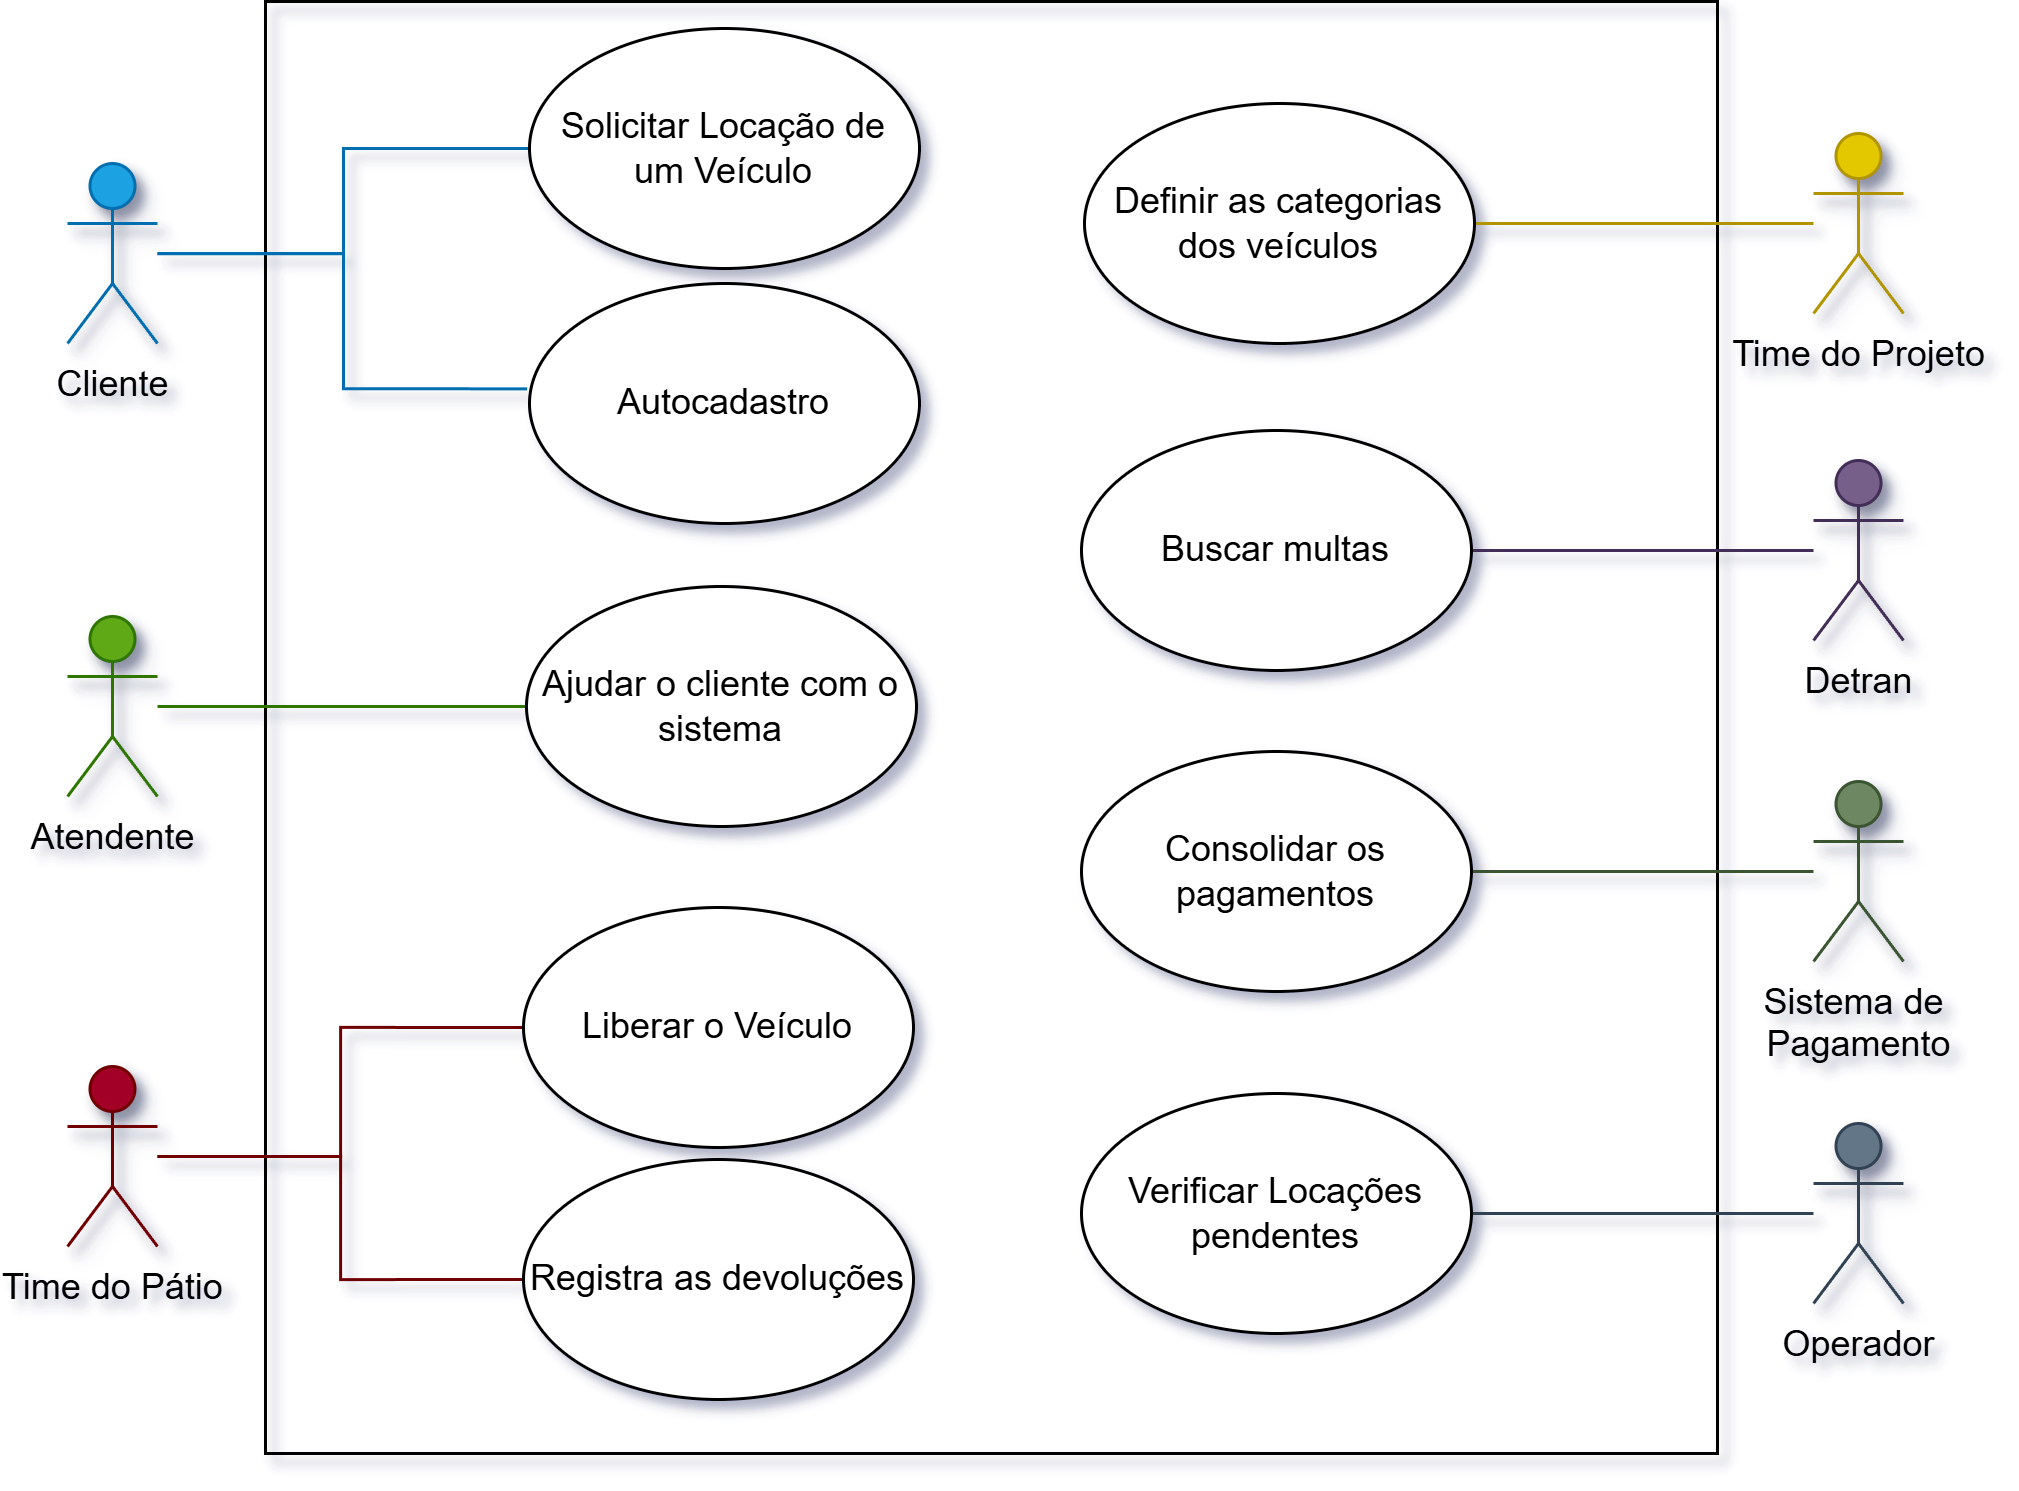

The diagram above was exported from draw.io. Its source (the exported page's mxGraphModel, read from the mxfile embedded in the PNG):
<mxGraphModel dx="156" dy="539" grid="1" gridSize="10" guides="1" tooltips="1" connect="1" arrows="1" fold="1" page="1" pageScale="1" pageWidth="827" pageHeight="1169" math="0" shadow="0">
  <root>
    <mxCell id="0" />
    <mxCell id="1" parent="0" />
    <mxCell id="8IB_nA56ttuaE30-o21n-4" value="" style="whiteSpace=wrap;html=1;aspect=fixed;shadow=0;fillColor=none;" vertex="1" parent="1">
      <mxGeometry x="1006" y="56" width="484" height="484" as="geometry" />
    </mxCell>
    <mxCell id="8IB_nA56ttuaE30-o21n-39" value="" style="edgeStyle=orthogonalEdgeStyle;rounded=0;orthogonalLoop=1;jettySize=auto;html=1;endArrow=none;startFill=0;fillColor=#1ba1e2;strokeColor=#006EAF;" edge="1" parent="1" source="8IB_nA56ttuaE30-o21n-2" target="8IB_nA56ttuaE30-o21n-10">
      <mxGeometry relative="1" as="geometry" />
    </mxCell>
    <mxCell id="8IB_nA56ttuaE30-o21n-2" value="Cliente" style="shape=umlActor;verticalLabelPosition=bottom;verticalAlign=top;html=1;outlineConnect=0;shadow=1;fillColor=#1ba1e2;fontColor=default;strokeColor=#006EAF;" vertex="1" parent="1">
      <mxGeometry x="940" y="110" width="30" height="60" as="geometry" />
    </mxCell>
    <mxCell id="8IB_nA56ttuaE30-o21n-57" style="edgeStyle=orthogonalEdgeStyle;rounded=0;orthogonalLoop=1;jettySize=auto;html=1;entryX=0;entryY=0.5;entryDx=0;entryDy=0;fontColor=default;endArrow=none;startFill=0;fillColor=#60a917;strokeColor=#2D7600;" edge="1" parent="1" source="8IB_nA56ttuaE30-o21n-5" target="8IB_nA56ttuaE30-o21n-16">
      <mxGeometry relative="1" as="geometry" />
    </mxCell>
    <mxCell id="8IB_nA56ttuaE30-o21n-5" value="Atendente" style="shape=umlActor;verticalLabelPosition=bottom;verticalAlign=top;html=1;outlineConnect=0;shadow=1;fillColor=#60a917;fontColor=default;strokeColor=#2D7600;" vertex="1" parent="1">
      <mxGeometry x="940" y="261" width="30" height="60" as="geometry" />
    </mxCell>
    <mxCell id="8IB_nA56ttuaE30-o21n-32" style="edgeStyle=orthogonalEdgeStyle;rounded=0;orthogonalLoop=1;jettySize=auto;html=1;entryX=0;entryY=0.5;entryDx=0;entryDy=0;endArrow=none;startFill=0;fillColor=#a20025;strokeColor=#6F0000;" edge="1" parent="1" source="8IB_nA56ttuaE30-o21n-6" target="8IB_nA56ttuaE30-o21n-21">
      <mxGeometry relative="1" as="geometry" />
    </mxCell>
    <mxCell id="8IB_nA56ttuaE30-o21n-46" style="edgeStyle=orthogonalEdgeStyle;rounded=0;orthogonalLoop=1;jettySize=auto;html=1;entryX=0;entryY=0.5;entryDx=0;entryDy=0;endArrow=none;startFill=0;fillColor=#a20025;strokeColor=#6F0000;" edge="1" parent="1" source="8IB_nA56ttuaE30-o21n-6" target="8IB_nA56ttuaE30-o21n-45">
      <mxGeometry relative="1" as="geometry" />
    </mxCell>
    <mxCell id="8IB_nA56ttuaE30-o21n-6" value="Time do Pátio" style="shape=umlActor;verticalLabelPosition=bottom;verticalAlign=top;html=1;outlineConnect=0;shadow=1;fillColor=#a20025;fontColor=default;strokeColor=#6F0000;" vertex="1" parent="1">
      <mxGeometry x="940" y="411" width="30" height="60" as="geometry" />
    </mxCell>
    <mxCell id="8IB_nA56ttuaE30-o21n-53" value="" style="edgeStyle=orthogonalEdgeStyle;rounded=0;orthogonalLoop=1;jettySize=auto;html=1;entryX=1;entryY=0.5;entryDx=0;entryDy=0;endArrow=none;startFill=0;fillColor=#e3c800;strokeColor=#B09500;" edge="1" parent="1" source="8IB_nA56ttuaE30-o21n-7" target="8IB_nA56ttuaE30-o21n-14">
      <mxGeometry relative="1" as="geometry" />
    </mxCell>
    <mxCell id="8IB_nA56ttuaE30-o21n-7" value="Time do Projeto" style="shape=umlActor;verticalLabelPosition=bottom;verticalAlign=top;html=1;outlineConnect=0;shadow=1;fillColor=#e3c800;fontColor=#000000;strokeColor=#B09500;" vertex="1" parent="1">
      <mxGeometry x="1522" y="100" width="30" height="60" as="geometry" />
    </mxCell>
    <mxCell id="8IB_nA56ttuaE30-o21n-54" style="edgeStyle=orthogonalEdgeStyle;rounded=0;orthogonalLoop=1;jettySize=auto;html=1;entryX=1;entryY=0.5;entryDx=0;entryDy=0;endArrow=none;startFill=0;fillColor=#76608a;strokeColor=#432D57;" edge="1" parent="1" source="8IB_nA56ttuaE30-o21n-8" target="8IB_nA56ttuaE30-o21n-15">
      <mxGeometry relative="1" as="geometry" />
    </mxCell>
    <mxCell id="8IB_nA56ttuaE30-o21n-8" value="Detran" style="shape=umlActor;verticalLabelPosition=bottom;verticalAlign=top;html=1;outlineConnect=0;shadow=1;fillColor=#76608a;fontColor=default;strokeColor=#432D57;" vertex="1" parent="1">
      <mxGeometry x="1522" y="209" width="30" height="60" as="geometry" />
    </mxCell>
    <mxCell id="8IB_nA56ttuaE30-o21n-35" style="edgeStyle=orthogonalEdgeStyle;rounded=0;orthogonalLoop=1;jettySize=auto;html=1;entryX=1;entryY=0.5;entryDx=0;entryDy=0;endArrow=none;startFill=0;fillColor=#647687;strokeColor=#314354;" edge="1" parent="1" source="8IB_nA56ttuaE30-o21n-9" target="8IB_nA56ttuaE30-o21n-19">
      <mxGeometry relative="1" as="geometry" />
    </mxCell>
    <mxCell id="8IB_nA56ttuaE30-o21n-9" value="Operador" style="shape=umlActor;verticalLabelPosition=bottom;verticalAlign=top;html=1;outlineConnect=0;shadow=1;fillColor=#647687;fontColor=default;strokeColor=#314354;" vertex="1" parent="1">
      <mxGeometry x="1522" y="430" width="30" height="60" as="geometry" />
    </mxCell>
    <mxCell id="8IB_nA56ttuaE30-o21n-10" value="Solicitar Locação de um Veículo" style="ellipse;whiteSpace=wrap;html=1;" vertex="1" parent="1">
      <mxGeometry x="1094" y="65" width="130" height="80" as="geometry" />
    </mxCell>
    <mxCell id="8IB_nA56ttuaE30-o21n-14" value="Definir as categorias dos veículos" style="ellipse;whiteSpace=wrap;html=1;" vertex="1" parent="1">
      <mxGeometry x="1279" y="90" width="130" height="80" as="geometry" />
    </mxCell>
    <mxCell id="8IB_nA56ttuaE30-o21n-15" value="Buscar multas" style="ellipse;whiteSpace=wrap;html=1;" vertex="1" parent="1">
      <mxGeometry x="1278" y="199" width="130" height="80" as="geometry" />
    </mxCell>
    <mxCell id="8IB_nA56ttuaE30-o21n-16" value="Ajudar o cliente com o sistema" style="ellipse;whiteSpace=wrap;html=1;" vertex="1" parent="1">
      <mxGeometry x="1093" y="251" width="130" height="80" as="geometry" />
    </mxCell>
    <mxCell id="8IB_nA56ttuaE30-o21n-19" value="Verificar Locações pendentes" style="ellipse;whiteSpace=wrap;html=1;" vertex="1" parent="1">
      <mxGeometry x="1278" y="420" width="130" height="80" as="geometry" />
    </mxCell>
    <mxCell id="8IB_nA56ttuaE30-o21n-21" value="Liberar o Veículo" style="ellipse;whiteSpace=wrap;html=1;" vertex="1" parent="1">
      <mxGeometry x="1092" y="358" width="130" height="80" as="geometry" />
    </mxCell>
    <mxCell id="8IB_nA56ttuaE30-o21n-41" value="Autocadastro" style="ellipse;whiteSpace=wrap;html=1;" vertex="1" parent="1">
      <mxGeometry x="1094" y="150" width="130" height="80" as="geometry" />
    </mxCell>
    <mxCell id="8IB_nA56ttuaE30-o21n-42" style="edgeStyle=orthogonalEdgeStyle;rounded=0;orthogonalLoop=1;jettySize=auto;html=1;entryX=-0.006;entryY=0.439;entryDx=0;entryDy=0;entryPerimeter=0;endArrow=none;startFill=0;fillColor=#1ba1e2;strokeColor=#006EAF;" edge="1" parent="1" source="8IB_nA56ttuaE30-o21n-2" target="8IB_nA56ttuaE30-o21n-41">
      <mxGeometry relative="1" as="geometry" />
    </mxCell>
    <mxCell id="8IB_nA56ttuaE30-o21n-45" value="Registra as devoluções" style="ellipse;whiteSpace=wrap;html=1;" vertex="1" parent="1">
      <mxGeometry x="1092" y="442" width="130" height="80" as="geometry" />
    </mxCell>
    <mxCell id="8IB_nA56ttuaE30-o21n-55" style="edgeStyle=orthogonalEdgeStyle;rounded=0;orthogonalLoop=1;jettySize=auto;html=1;endArrow=none;startFill=0;fillColor=#6d8764;strokeColor=#3A5431;" edge="1" parent="1" source="8IB_nA56ttuaE30-o21n-48" target="8IB_nA56ttuaE30-o21n-51">
      <mxGeometry relative="1" as="geometry" />
    </mxCell>
    <mxCell id="8IB_nA56ttuaE30-o21n-48" value="Sistema de&amp;nbsp;&lt;div&gt;Pagamento&lt;/div&gt;" style="shape=umlActor;verticalLabelPosition=bottom;verticalAlign=top;html=1;outlineConnect=0;shadow=1;fontColor=default;fillColor=#6d8764;strokeColor=#3A5431;" vertex="1" parent="1">
      <mxGeometry x="1522" y="316" width="30" height="60" as="geometry" />
    </mxCell>
    <mxCell id="8IB_nA56ttuaE30-o21n-51" value="Consolidar os pagamentos" style="ellipse;whiteSpace=wrap;html=1;" vertex="1" parent="1">
      <mxGeometry x="1278" y="306" width="130" height="80" as="geometry" />
    </mxCell>
  </root>
</mxGraphModel>